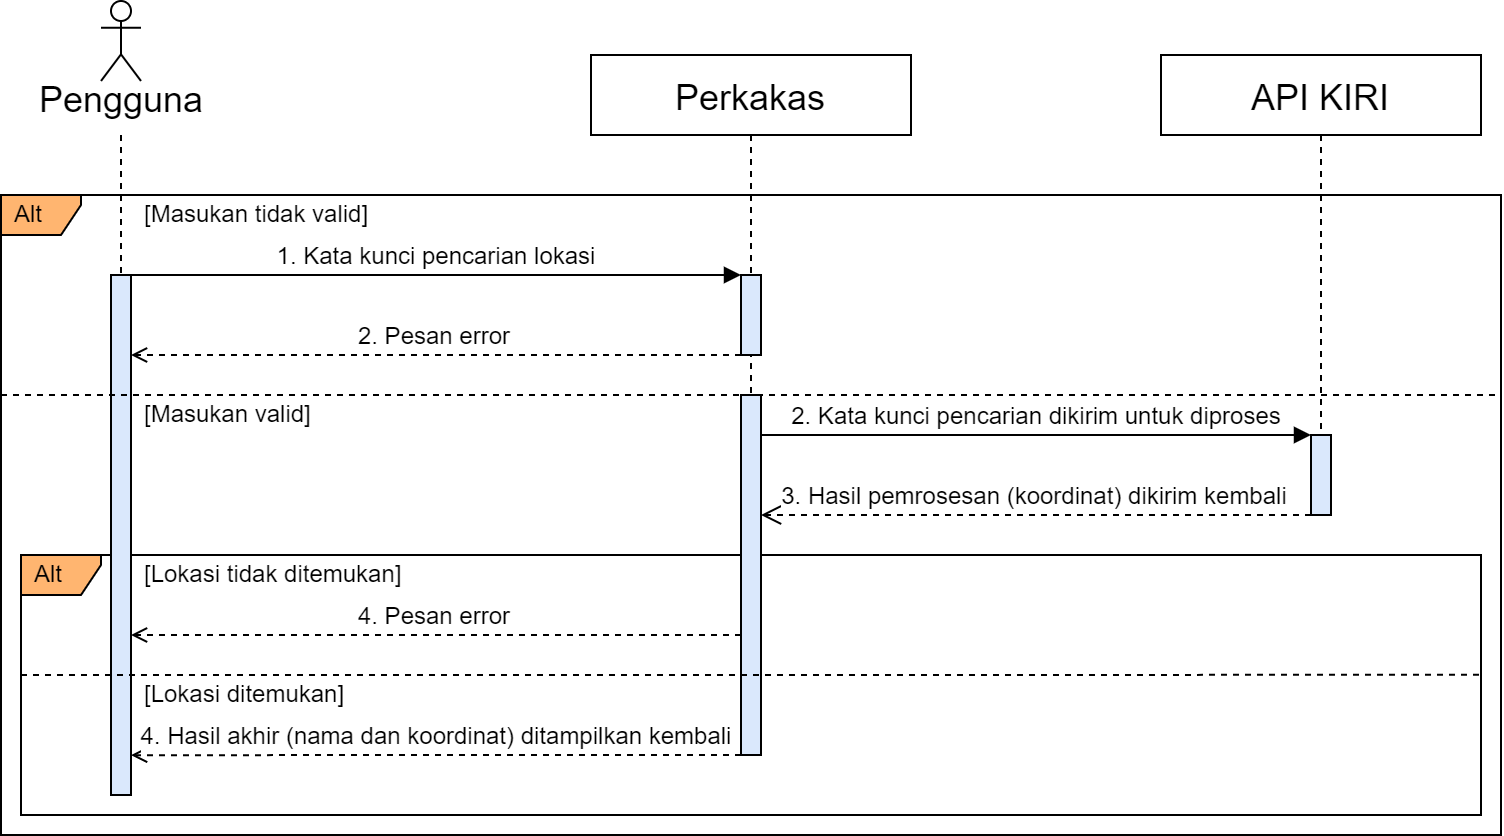

The diagram above was exported from draw.io. Its source (the exported page's mxGraphModel, read from the mxfile embedded in the PNG):
<mxGraphModel dx="1434" dy="739" grid="1" gridSize="10" guides="1" tooltips="1" connect="1" arrows="1" fold="1" page="1" pageScale="1" pageWidth="850" pageHeight="1100" math="0" shadow="0">
  <root>
    <mxCell id="0" />
    <mxCell id="1" parent="0" />
    <mxCell id="WerUV_q3y1XZ4U0RqBDV-7" value="Alt" style="shape=umlFrame;whiteSpace=wrap;html=1;width=40;height=20;boundedLbl=1;verticalAlign=middle;align=left;spacingLeft=5;fontSize=12;fillColor=#FFB570;" parent="1" vertex="1">
      <mxGeometry x="20" y="120" width="750" height="320" as="geometry" />
    </mxCell>
    <mxCell id="q7bwAQYWzmDsbaZyhjOx-1" value="Alt" style="shape=umlFrame;whiteSpace=wrap;html=1;width=40;height=20;boundedLbl=1;verticalAlign=middle;align=left;spacingLeft=5;fontSize=12;fillColor=#FFB570;" parent="1" vertex="1">
      <mxGeometry x="30" y="300" width="730" height="130" as="geometry" />
    </mxCell>
    <mxCell id="3nuBFxr9cyL0pnOWT2aG-1" value="Perkakas" style="shape=umlLifeline;perimeter=lifelinePerimeter;container=1;collapsible=0;recursiveResize=0;rounded=0;shadow=0;strokeWidth=1;fontSize=18;verticalAlign=middle;" parent="1" vertex="1">
      <mxGeometry x="315" y="50" width="160" height="350" as="geometry" />
    </mxCell>
    <mxCell id="3nuBFxr9cyL0pnOWT2aG-2" value="" style="points=[];perimeter=orthogonalPerimeter;rounded=0;shadow=0;strokeWidth=1;fillColor=#dae8fc;strokeColor=default;" parent="3nuBFxr9cyL0pnOWT2aG-1" vertex="1">
      <mxGeometry x="75" y="170" width="10" height="180" as="geometry" />
    </mxCell>
    <mxCell id="Kjb4lj1qXfmjb84pwC-i-1" value="" style="points=[];perimeter=orthogonalPerimeter;rounded=0;shadow=0;strokeWidth=1;fillColor=#dae8fc;strokeColor=default;" parent="3nuBFxr9cyL0pnOWT2aG-1" vertex="1">
      <mxGeometry x="75" y="110" width="10" height="40" as="geometry" />
    </mxCell>
    <mxCell id="q7bwAQYWzmDsbaZyhjOx-15" value="4. Hasil akhir (nama dan koordinat) ditampilkan kembali" style="verticalAlign=bottom;endArrow=open;shadow=0;strokeWidth=1;fontSize=12;endFill=0;dashed=1;exitX=0;exitY=1;exitDx=0;exitDy=0;exitPerimeter=0;fontStyle=0;entryX=1.002;entryY=0.917;entryDx=0;entryDy=0;entryPerimeter=0;" parent="3nuBFxr9cyL0pnOWT2aG-1" edge="1">
      <mxGeometry relative="1" as="geometry">
        <mxPoint x="75" y="350" as="sourcePoint" />
        <mxPoint x="-229.98000000000002" y="350.08" as="targetPoint" />
      </mxGeometry>
    </mxCell>
    <mxCell id="q7bwAQYWzmDsbaZyhjOx-12" value="3. Hasil pemrosesan (koordinat) dikirim kembali" style="verticalAlign=bottom;endArrow=open;dashed=1;endSize=8;exitX=-0.002;exitY=0.333;shadow=0;strokeWidth=1;fontSize=12;exitDx=0;exitDy=0;exitPerimeter=0;entryX=1.002;entryY=0.333;entryDx=0;entryDy=0;entryPerimeter=0;" parent="3nuBFxr9cyL0pnOWT2aG-1" edge="1">
      <mxGeometry relative="1" as="geometry">
        <mxPoint x="85" y="230" as="targetPoint" />
        <mxPoint x="360" y="230" as="sourcePoint" />
      </mxGeometry>
    </mxCell>
    <mxCell id="3nuBFxr9cyL0pnOWT2aG-5" value="API KIRI" style="shape=umlLifeline;perimeter=lifelinePerimeter;container=1;collapsible=0;recursiveResize=0;rounded=0;shadow=0;strokeWidth=1;fontSize=18;" parent="1" vertex="1">
      <mxGeometry x="600" y="50" width="160" height="230" as="geometry" />
    </mxCell>
    <mxCell id="3nuBFxr9cyL0pnOWT2aG-6" value="" style="points=[];perimeter=orthogonalPerimeter;rounded=0;shadow=0;strokeWidth=1;fillColor=#dae8fc;strokeColor=default;" parent="3nuBFxr9cyL0pnOWT2aG-5" vertex="1">
      <mxGeometry x="75" y="190" width="10" height="40" as="geometry" />
    </mxCell>
    <mxCell id="3nuBFxr9cyL0pnOWT2aG-9" value="2. Pesan error" style="verticalAlign=bottom;endArrow=open;shadow=0;strokeWidth=1;fontSize=12;endFill=0;dashed=1;entryX=0.999;entryY=0.125;entryDx=0;entryDy=0;entryPerimeter=0;fontStyle=0" parent="1" edge="1">
      <mxGeometry relative="1" as="geometry">
        <mxPoint x="390" y="200" as="sourcePoint" />
        <mxPoint x="85" y="200" as="targetPoint" />
      </mxGeometry>
    </mxCell>
    <mxCell id="WerUV_q3y1XZ4U0RqBDV-5" value="" style="rounded=0;orthogonalLoop=1;jettySize=auto;html=1;fontSize=18;endArrow=none;endFill=0;dashed=1;" parent="1" target="WerUV_q3y1XZ4U0RqBDV-2" edge="1">
      <mxGeometry relative="1" as="geometry">
        <mxPoint x="80" y="90" as="sourcePoint" />
      </mxGeometry>
    </mxCell>
    <mxCell id="WerUV_q3y1XZ4U0RqBDV-1" value="&lt;font style=&quot;font-size: 18px;&quot;&gt;Pengguna&lt;/font&gt;" style="shape=umlActor;verticalLabelPosition=bottom;verticalAlign=top;html=1;spacing=-5;labelPosition=center;align=center;" parent="1" vertex="1">
      <mxGeometry x="70" y="23" width="20" height="40" as="geometry" />
    </mxCell>
    <mxCell id="WerUV_q3y1XZ4U0RqBDV-2" value="" style="points=[];perimeter=orthogonalPerimeter;rounded=0;shadow=0;strokeWidth=1;fillColor=#dae8fc;strokeColor=default;" parent="1" vertex="1">
      <mxGeometry x="75" y="160" width="10" height="260" as="geometry" />
    </mxCell>
    <mxCell id="3nuBFxr9cyL0pnOWT2aG-3" value="1. Kata kunci pencarian lokasi" style="verticalAlign=bottom;startArrow=none;endArrow=block;startSize=8;shadow=0;strokeWidth=1;exitX=1;exitY=0;exitDx=0;exitDy=0;exitPerimeter=0;startFill=0;fontSize=12;entryX=0;entryY=-0.001;entryDx=0;entryDy=0;entryPerimeter=0;" parent="1" edge="1">
      <mxGeometry relative="1" as="geometry">
        <mxPoint x="85" y="160" as="sourcePoint" />
        <mxPoint x="390" y="160" as="targetPoint" />
      </mxGeometry>
    </mxCell>
    <mxCell id="WerUV_q3y1XZ4U0RqBDV-9" value="" style="endArrow=none;dashed=1;html=1;rounded=0;fontSize=12;entryX=1;entryY=0.303;entryDx=0;entryDy=0;entryPerimeter=0;" parent="1" edge="1">
      <mxGeometry width="50" height="50" relative="1" as="geometry">
        <mxPoint x="20" y="220" as="sourcePoint" />
        <mxPoint x="770" y="219.99" as="targetPoint" />
      </mxGeometry>
    </mxCell>
    <mxCell id="WerUV_q3y1XZ4U0RqBDV-11" value="[Masukan tidak valid]" style="text;html=1;strokeColor=none;fillColor=none;align=left;verticalAlign=middle;whiteSpace=wrap;rounded=0;fontSize=12;" parent="1" vertex="1">
      <mxGeometry x="90" y="120" width="140" height="20" as="geometry" />
    </mxCell>
    <mxCell id="WerUV_q3y1XZ4U0RqBDV-12" value="[Masukan valid]" style="text;html=1;strokeColor=none;fillColor=none;align=left;verticalAlign=middle;whiteSpace=wrap;rounded=0;fontSize=12;" parent="1" vertex="1">
      <mxGeometry x="90" y="220" width="140" height="20" as="geometry" />
    </mxCell>
    <mxCell id="q7bwAQYWzmDsbaZyhjOx-3" value="[Lokasi tidak ditemukan]" style="text;html=1;strokeColor=none;fillColor=none;align=left;verticalAlign=middle;whiteSpace=wrap;rounded=0;fontSize=12;" parent="1" vertex="1">
      <mxGeometry x="90" y="300" width="140" height="20" as="geometry" />
    </mxCell>
    <mxCell id="q7bwAQYWzmDsbaZyhjOx-11" value="2. Kata kunci pencarian dikirim untuk diproses" style="verticalAlign=bottom;endArrow=block;entryX=0;entryY=0;shadow=0;strokeWidth=1;fontSize=12;" parent="1" edge="1">
      <mxGeometry relative="1" as="geometry">
        <mxPoint x="400" y="240" as="sourcePoint" />
        <mxPoint x="675" y="240" as="targetPoint" />
      </mxGeometry>
    </mxCell>
    <mxCell id="q7bwAQYWzmDsbaZyhjOx-14" value="4. Pesan error" style="verticalAlign=bottom;endArrow=open;shadow=0;strokeWidth=1;fontSize=12;endFill=0;dashed=1;entryX=0.999;entryY=0.125;entryDx=0;entryDy=0;entryPerimeter=0;fontStyle=0" parent="1" edge="1">
      <mxGeometry relative="1" as="geometry">
        <mxPoint x="390" y="340" as="sourcePoint" />
        <mxPoint x="85.00000000000001" y="340" as="targetPoint" />
      </mxGeometry>
    </mxCell>
    <mxCell id="c_vmqOX1kuha7zrVkohW-1" value="[Lokasi ditemukan]" style="text;html=1;strokeColor=none;fillColor=none;align=left;verticalAlign=middle;whiteSpace=wrap;rounded=0;fontSize=12;" parent="1" vertex="1">
      <mxGeometry x="90" y="360" width="140" height="20" as="geometry" />
    </mxCell>
    <mxCell id="c_vmqOX1kuha7zrVkohW-2" value="" style="endArrow=none;dashed=1;html=1;rounded=0;fontSize=12;entryX=1;entryY=0.428;entryDx=0;entryDy=0;entryPerimeter=0;" parent="1" edge="1">
      <mxGeometry width="50" height="50" relative="1" as="geometry">
        <mxPoint x="30" y="360.0099999999999" as="sourcePoint" />
        <mxPoint x="760" y="359.91999999999996" as="targetPoint" />
      </mxGeometry>
    </mxCell>
  </root>
</mxGraphModel>